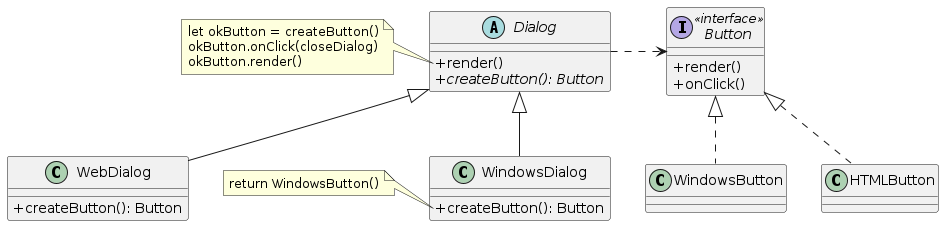

The diagram above was rendered by PlantUML. Its source (embedded in the PNG):
@startuml Factory Pseudocode
skinparam ClassAttributeIconSize 0

abstract class Dialog {
  + render()
  {abstract} + createButton(): Button
}

note left of Dialog::render
  let okButton = createButton()
  okButton.onClick(closeDialog)
  okButton.render()
end note

interface Button <<interface>> {
  + render()
  + onClick()
}

class WindowsDialog extends Dialog {
  + createButton(): Button
}

class WebDialog extends Dialog {
  + createButton(): Button
}

note left of WindowsDialog::createButton
  return WindowsButton()
end note

class WindowsButton implements Button
class HTMLButton implements Button

Dialog .> Button
@enduml